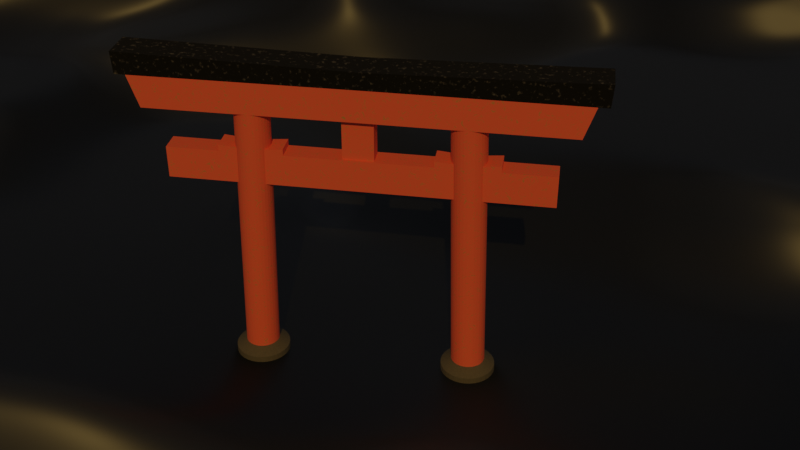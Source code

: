 # Source: JapaneseShrineGate.blend  (saved by Blender 3.2.14; exported with 4.5.12 LTS)
import bpy
from mathutils import Matrix  # noqa: F401  (used for matrix-valued properties, if any)

bpy.ops.wm.read_factory_settings(use_empty=True)
scene = bpy.context.scene
scene.name = 'Scene'

# ---- collections
col_collection = bpy.data.collections.new('Collection'); scene.collection.children.link(col_collection)
col_torii = bpy.data.collections.new('Torii'); scene.collection.children.link(col_torii)

# ---- materials (node trees are filled in below, after node groups)
mat_material = bpy.data.materials.new('Material')
mat_material.alpha_threshold = 0.0
mat_material.use_transparent_shadow = False
mat_material.line_color = (0.0, 0.0, 0.0, 1.0)
mat_material_001 = bpy.data.materials.new('Material.001')
mat_material_001.use_transparent_shadow = False
mat_material_002 = bpy.data.materials.new('Material.002')
mat_material_002.use_transparent_shadow = False
mat_ground = bpy.data.materials.new('Ground')
mat_ground.use_transparent_shadow = False

# ---- material node trees
mat_material.use_nodes = True; mat_material.node_tree.nodes.clear()
_N = mat_material.node_tree.nodes; _L = mat_material.node_tree.links
n0 = _N.new('ShaderNodeOutputMaterial'); n0.name = 'Material Output'; n0.location = (300, 300)
n1 = _N.new('ShaderNodeBsdfPrincipled'); n1.name = 'Principled BSDF'; n1.location = (10, 300)
n1.distribution = 'GGX'
n1.subsurface_method = 'RANDOM_WALK_SKIN'
n1.inputs[2].default_value = 1.0
n1.inputs[3].default_value = 1.45
n1.inputs[27].default_value = (0.0, 0.0, 0.0, 1.0)
n1.inputs[28].default_value = 1.0
n2 = _N.new('ShaderNodeTexNoise'); n2.name = 'Noise Texture'; n2.location = (-542, 219)
n2.inputs[2].default_value = -4.2
n2.inputs[3].default_value = 14.0
n2.inputs[4].default_value = 0.1833
n2.inputs[8].default_value = -2.2
n3 = _N.new('ShaderNodeTexCoord'); n3.name = 'Texture Coordinate'; n3.location = (-879, 239)
n4 = _N.new('ShaderNodeMapping'); n4.name = 'Mapping'; n4.location = (-711, 234)
n5 = _N.new('ShaderNodeValToRGB'); n5.name = 'ColorRamp'; n5.location = (-350, 227)
while len(n5.color_ramp.elements) > 1: n5.color_ramp.elements.remove(n5.color_ramp.elements[-1])
n5.color_ramp.elements[0].position = 0.6091; n5.color_ramp.elements[0].color = (1.0, 0.162, 0.107, 1.0)
_e = n5.color_ramp.elements.new(1.0); _e.color = (0.2542, 0.3231, 0.1046, 1.0)
_L.new(n1.outputs[0], n0.inputs[0])
_L.new(n3.outputs[3], n4.inputs[0])
_L.new(n4.outputs[0], n2.inputs[0])
_L.new(n2.outputs[0], n5.inputs[0])
_L.new(n5.outputs[0], n1.inputs[0])
n0.is_active_output = True
mat_material_001.use_nodes = True; mat_material_001.node_tree.nodes.clear()
_N = mat_material_001.node_tree.nodes; _L = mat_material_001.node_tree.links
n0 = _N.new('ShaderNodeBsdfPrincipled'); n0.name = 'Principled BSDF'; n0.location = (10, 300)
n0.distribution = 'GGX'
n0.subsurface_method = 'RANDOM_WALK_SKIN'
n0.inputs[2].default_value = 1.0
n0.inputs[3].default_value = 1.45
n0.inputs[27].default_value = (0.0, 0.0, 0.0, 1.0)
n0.inputs[28].default_value = 1.0
n1 = _N.new('ShaderNodeOutputMaterial'); n1.name = 'Material Output'; n1.location = (300, 300)
n2 = _N.new('ShaderNodeTexNoise'); n2.name = 'Noise Texture'; n2.location = (-449, 268)
n2.inputs[2].default_value = 3.0
n2.inputs[3].default_value = 7.6
n2.inputs[4].default_value = 1.0
n2.inputs[8].default_value = 6.5
n3 = _N.new('ShaderNodeMapping'); n3.name = 'Mapping'; n3.location = (-626, 291)
n4 = _N.new('ShaderNodeTexCoord'); n4.name = 'Texture Coordinate'; n4.location = (-821, 306)
n5 = _N.new('ShaderNodeValToRGB'); n5.name = 'ColorRamp'; n5.location = (-266, 257)
while len(n5.color_ramp.elements) > 1: n5.color_ramp.elements.remove(n5.color_ramp.elements[-1])
n5.color_ramp.elements[0].position = 0.0; n5.color_ramp.elements[0].color = (0.2159, 0.2159, 0.1812, 1.0)
_e = n5.color_ramp.elements.new(1.0); _e.color = (0.005182, 0.0, 0.0, 1.0)
_L.new(n0.outputs[0], n1.inputs[0])
_L.new(n2.outputs[0], n5.inputs[0])
_L.new(n3.outputs[0], n2.inputs[0])
_L.new(n4.outputs[3], n3.inputs[0])
_L.new(n5.outputs[0], n0.inputs[0])
n1.is_active_output = True
mat_material_002.use_nodes = True; mat_material_002.node_tree.nodes.clear()
_N = mat_material_002.node_tree.nodes; _L = mat_material_002.node_tree.links
n0 = _N.new('ShaderNodeBsdfPrincipled'); n0.name = 'Principled BSDF'; n0.location = (10, 300)
n0.distribution = 'GGX'
n0.subsurface_method = 'RANDOM_WALK_SKIN'
n0.inputs[2].default_value = 1.0
n0.inputs[3].default_value = 1.45
n0.inputs[27].default_value = (0.0, 0.0, 0.0, 1.0)
n0.inputs[28].default_value = 1.0
n1 = _N.new('ShaderNodeOutputMaterial'); n1.name = 'Material Output'; n1.location = (300, 300)
n2 = _N.new('ShaderNodeValToRGB'); n2.name = 'ColorRamp'; n2.location = (-244, 208)
while len(n2.color_ramp.elements) > 1: n2.color_ramp.elements.remove(n2.color_ramp.elements[-1])
n2.color_ramp.elements[0].position = 0.5818; n2.color_ramp.elements[0].color = (0.0, 0.0, 0.0, 1.0)
_e = n2.color_ramp.elements.new(1.0); _e.color = (0.2159, 0.2159, 0.2159, 1.0)
n3 = _N.new('ShaderNodeTexNoise'); n3.name = 'Noise Texture'; n3.location = (-419, 193)
n3.inputs[3].default_value = 2.4
n3.inputs[4].default_value = 0.55
n4 = _N.new('ShaderNodeMapping'); n4.name = 'Mapping'; n4.location = (-619, 223)
n5 = _N.new('ShaderNodeTexCoord'); n5.name = 'Texture Coordinate'; n5.location = (-850, 207)
_L.new(n0.outputs[0], n1.inputs[0])
_L.new(n2.outputs[0], n0.inputs[0])
_L.new(n3.outputs[0], n2.inputs[0])
_L.new(n4.outputs[0], n3.inputs[0])
_L.new(n5.outputs[3], n4.inputs[0])
n1.is_active_output = True
mat_ground.use_nodes = True; mat_ground.node_tree.nodes.clear()
_N = mat_ground.node_tree.nodes; _L = mat_ground.node_tree.links
n0 = _N.new('ShaderNodeBsdfPrincipled'); n0.name = 'Principled BSDF'; n0.location = (10, 300)
n0.distribution = 'GGX'
n0.subsurface_method = 'RANDOM_WALK_SKIN'
n0.inputs[0].default_value = (0.06042, 0.0684, 0.08647, 1.0)
n0.inputs[1].default_value = 0.7455
n0.inputs[3].default_value = 1.45
n0.inputs[27].default_value = (0.0, 0.0, 0.0, 1.0)
n0.inputs[28].default_value = 1.0
n1 = _N.new('ShaderNodeOutputMaterial'); n1.name = 'Material Output'; n1.location = (300, 300)
n2 = _N.new('ShaderNodeMapping'); n2.name = 'Mapping'; n2.location = (-513, 356)
n3 = _N.new('ShaderNodeBump'); n3.name = 'Bump'; n3.location = (-161, 84)
n3.inputs[1].default_value = 55.2
n3.inputs[2].default_value = 1.0
n4 = _N.new('ShaderNodeTexNoise'); n4.name = 'Musgrave Texture'; n4.location = (-329, 318)
n4.width = 150
n4.normalize = False
n4.inputs[3].default_value = 1.0
n4.inputs[4].default_value = 0.25
n5 = _N.new('ShaderNodeTexCoord'); n5.name = 'Texture Coordinate'; n5.location = (-675, 298)
_L.new(n0.outputs[0], n1.inputs[0])
_L.new(n4.outputs[0], n3.inputs[3])
_L.new(n3.outputs[0], n0.inputs[5])
_L.new(n2.outputs[0], n4.inputs[0])
_L.new(n5.outputs[0], n2.inputs[0])
n1.is_active_output = True

# ---- world
world_world = bpy.data.worlds.new('World'); scene.world = world_world
world_world.use_nodes = True; world_world.node_tree.nodes.clear()
_N = world_world.node_tree.nodes; _L = world_world.node_tree.links
n0 = _N.new('ShaderNodeOutputWorld'); n0.name = 'World Output'; n0.location = (300, 300)
n1 = _N.new('ShaderNodeBackground'); n1.name = 'Background'; n1.location = (10, 300)
n1.inputs[0].default_value = (0.05088, 0.05088, 0.05088, 1.0)
_L.new(n1.outputs[0], n0.inputs[0])
n0.is_active_output = True
world_world.color = (0.05088, 0.05088, 0.05088)
world_world.use_sun_shadow = False
world_world.sun_shadow_jitter_overblur = 0.0

# ---- cameras
cam_camera = bpy.data.cameras.new('Camera')
cam_camera.clip_end = 100.0
cam_camera.ortho_scale = 7.314

# ---- lights
light_sun = bpy.data.lights.new('Sun', 'SUN')
light_sun.color = (0.956, 0.5647, 0.1384)
light_sun.transmission_factor = 0.0
light_sun.energy = 1.0
light_sun.shadow_soft_size = 0.125

# ---- meshes
me_cylinder = bpy.data.meshes.new('Cylinder')
me_cylinder.from_pydata([(-1.431e-07, 1.3, -1.038), (0.0, 0.8, -0.4), (0.2536, 1.275, -1.038), (0.1561, 0.7846, -0.4), (0.4975, 1.201, -1.038), (0.7222, 1.081, -1.038), (0.9192, 0.9192, -1.038), (0.5657, 0.5657, -0.4), (1.081, 0.7222, -1.038), (1.201, 0.4975, -1.038), (1.275, 0.2536, -1.038), (1.3, -5.04e-08, -1.038), (1.275, -0.2536, -1.038), (1.201, -0.4975, -1.038), (1.081, -0.7222, -1.038), (0.9192, -0.9192, -1.038), (0.5657, -0.5657, -0.4), (0.7222, -1.081, -1.038), (0.4975, -1.201, -1.038), (0.3061, -0.7391, -0.4), (0.2536, -1.275, -1.038), (-2.567e-07, -1.3, -1.038), (-6.994e-08, -0.8, -0.4), (-0.2536, -1.275, -1.038), (-0.1561, -0.7846, -0.4), (-0.4975, -1.201, -1.038), (-0.3061, -0.7391, -0.4), (-0.7222, -1.081, -1.038), (-0.4445, -0.6652, -0.4), (-0.9192, -0.9192, -1.038), (-1.081, -0.7222, -1.038), (-1.201, -0.4975, -1.038), (-1.275, -0.2536, -1.038), (-0.7846, -0.1561, -0.4), (-1.3, 2.193e-08, -1.038), (-1.275, 0.2536, -1.038), (-1.201, 0.4975, -1.038), (-1.081, 0.7222, -1.038), (-0.6652, 0.4445, -0.4), (-0.9192, 0.9192, -1.038), (-0.5657, 0.5657, -0.4), (-0.7222, 1.081, -1.038), (-0.4445, 0.6652, -0.4), (-0.4975, 1.201, -1.038), (-0.2536, 1.275, -1.038), (-8.106e-08, 1.287, -0.7125), (0.2511, 1.262, -0.7125), (0.4925, 1.189, -0.7125), (0.715, 1.07, -0.7125), (0.91, 0.91, -0.7125), (1.07, 0.715, -0.7125), (1.189, 0.4925, -0.7125), (1.262, 0.2511, -0.7125), (1.287, -5.007e-08, -0.7125), (1.262, -0.2511, -0.7125), (1.189, -0.4925, -0.7125), (1.07, -0.715, -0.7125), (0.91, -0.91, -0.7125), (0.715, -1.07, -0.7125), (0.4925, -1.189, -0.7125), (0.2511, -1.262, -0.7125), (-1.936e-07, -1.287, -0.7125), (-0.2511, -1.262, -0.7125), (-0.4925, -1.189, -0.7125), (-0.715, -1.07, -0.7125), (-0.91, -0.91, -0.7125), (-1.07, -0.715, -0.7125), (-1.189, -0.4925, -0.7125), (-1.262, -0.2511, -0.7125), (-1.287, 2.153e-08, -0.7125), (-1.262, 0.2511, -0.7125), (-1.189, 0.4925, -0.7125), (-1.07, 0.715, -0.7125), (-0.91, 0.91, -0.7125), (-0.715, 1.07, -0.7125), (-0.4925, 1.189, -0.7125), (-0.2511, 1.262, -0.7125), (0.3061, 0.7391, -0.4), (0.4445, 0.6652, -0.4), (0.6652, 0.4445, -0.4), (0.7391, 0.3061, -0.4), (0.7846, 0.1561, -0.4), (0.8, -3.869e-08, -0.4), (0.7846, -0.1561, -0.4), (0.7391, -0.3061, -0.4), (0.6652, -0.4445, -0.4), (0.4445, -0.6652, -0.4), (0.1561, -0.7846, -0.4), (-0.5657, -0.5657, -0.4), (-0.6652, -0.4445, -0.4), (-0.7391, -0.3061, -0.4), (-0.8, 5.815e-09, -0.4), (-0.7846, 0.1561, -0.4), (-0.7391, 0.3061, -0.4), (-0.3061, 0.7391, -0.4), (-0.1561, 0.7846, -0.4), (0.4561, 0.7846, 12.0), (0.3, 0.8, 12.0), (0.6061, 0.7391, 12.0), (0.7445, 0.6652, 12.0), (0.8657, 0.5657, 12.0), (0.9652, 0.4445, 12.0), (1.039, 0.3061, 12.0), (1.085, 0.1561, 12.0), (1.1, -3.869e-08, 12.0), (1.085, -0.1561, 12.0), (1.039, -0.3061, 12.0), (0.9652, -0.4445, 12.0), (0.8657, -0.5657, 12.0), (0.7445, -0.6652, 12.0), (0.6061, -0.7391, 12.0), (0.4561, -0.7846, 12.0), (0.3, -0.8, 12.0), (0.1439, -0.7846, 12.0), (-0.006147, -0.7391, 12.0), (-0.1445, -0.6652, 12.0), (-0.2657, -0.5657, 12.0), (-0.3652, -0.4445, 12.0), (-0.4391, -0.3061, 12.0), (-0.4846, -0.1561, 12.0), (-0.5, 5.815e-09, 12.0), (-0.4846, 0.1561, 12.0), (-0.4391, 0.3061, 12.0), (-0.3652, 0.4445, 12.0), (-0.2657, 0.5657, 12.0), (-0.1445, 0.6652, 12.0), (-0.006147, 0.7391, 12.0), (0.1439, 0.7846, 12.0), (10.02, 1.3, -1.037), (9.766, 1.275, -1.037), (10.02, 0.8, -0.4), (10.02, 1.287, -0.7125), (9.769, 1.262, -0.7125), (9.523, 1.201, -1.037), (9.714, 0.7391, -0.4), (9.527, 1.189, -0.7125), (9.298, 1.081, -1.037), (9.576, 0.6652, -0.4), (9.305, 1.07, -0.7125), (9.101, 0.9192, -1.037), (9.11, 0.91, -0.7125), (8.939, 0.7222, -1.037), (9.355, 0.4445, -0.4), (8.95, 0.715, -0.7125), (8.819, 0.4975, -1.037), (9.281, 0.3061, -0.4), (8.831, 0.4925, -0.7125), (8.745, 0.2536, -1.037), (8.758, 0.2511, -0.7125), (8.72, 7.139e-07, -1.037), (8.733, 6.269e-07, -0.7125), (8.745, -0.2536, -1.038), (8.758, -0.2511, -0.7125), (8.819, -0.4975, -1.038), (9.281, -0.3061, -0.4), (8.831, -0.4925, -0.7125), (8.939, -0.7222, -1.038), (8.95, -0.715, -0.7125), (9.101, -0.9192, -1.038), (9.11, -0.91, -0.7125), (9.298, -1.081, -1.038), (9.305, -1.07, -0.7125), (9.523, -1.201, -1.038), (9.714, -0.7391, -0.4), (9.527, -1.189, -0.7125), (9.766, -1.275, -1.038), (9.864, -0.7846, -0.4), (9.769, -1.262, -0.7125), (10.02, -1.3, -1.038), (10.02, -0.8, -0.4), (10.02, -1.287, -0.7125), (10.27, -1.275, -1.038), (10.18, -0.7846, -0.4), (10.27, -1.262, -0.7125), (10.52, -1.201, -1.038), (10.33, -0.7391, -0.4), (10.51, -1.189, -0.7125), (10.74, -1.081, -1.038), (10.46, -0.6652, -0.4), (10.74, -1.07, -0.7125), (10.94, -0.9192, -1.038), (10.59, -0.5657, -0.4), (10.93, -0.91, -0.7125), (11.1, -0.7222, -1.038), (11.09, -0.715, -0.7125), (11.22, -0.4975, -1.038), (11.21, -0.4925, -0.7125), (11.3, -0.2536, -1.038), (10.8, -0.1561, -0.4), (11.28, -0.2511, -0.7125), (11.32, 7.862e-07, -1.038), (10.82, 6.373e-07, -0.4), (11.31, 6.985e-07, -0.7125), (11.3, 0.2536, -1.038), (11.28, 0.2511, -0.7125), (11.22, 0.4975, -1.038), (11.21, 0.4925, -0.7125), (11.1, 0.7222, -1.038), (11.09, 0.715, -0.7125), (10.94, 0.9192, -1.038), (10.93, 0.91, -0.7125), (10.74, 1.081, -1.037), (10.74, 1.07, -0.7125), (10.52, 1.201, -1.037), (10.33, 0.7391, -0.4), (10.51, 1.189, -0.7125), (10.27, 1.275, -1.037), (10.18, 0.7846, -0.4), (10.27, 1.262, -0.7125), (9.864, 0.7846, -0.4), (9.454, 0.5657, -0.4), (9.235, 0.1561, -0.4), (9.22, 5.928e-07, -0.4), (9.235, -0.1561, -0.4), (9.355, -0.4445, -0.4), (9.454, -0.5657, -0.4), (9.576, -0.6652, -0.4), (10.69, -0.4445, -0.4), (10.76, -0.3061, -0.4), (10.8, 0.1561, -0.4), (10.76, 0.3061, -0.4), (10.69, 0.4445, -0.4), (10.59, 0.5657, -0.4), (10.46, 0.6652, -0.4), (9.564, 0.7846, 12.0), (9.72, 0.8, 12.0), (9.414, 0.7391, 12.0), (9.276, 0.6652, 12.0), (9.154, 0.5657, 12.0), (9.055, 0.4445, 12.0), (8.981, 0.3061, 12.0), (8.935, 0.1561, 12.0), (8.92, -2.766e-06, 12.0), (8.935, -0.1561, 12.0), (8.981, -0.3061, 12.0), (9.055, -0.4445, 12.0), (9.154, -0.5657, 12.0), (9.276, -0.6652, 12.0), (9.414, -0.7391, 12.0), (9.564, -0.7846, 12.0), (9.72, -0.8, 12.0), (9.876, -0.7846, 12.0), (10.03, -0.7391, 12.0), (10.16, -0.6652, 12.0), (10.29, -0.5657, 12.0), (10.39, -0.4445, 12.0), (10.46, -0.3061, 12.0), (10.5, -0.1561, 12.0), (10.52, -2.722e-06, 12.0), (10.5, 0.1561, 12.0), (10.46, 0.3061, 12.0), (10.39, 0.4445, 12.0), (10.29, 0.5657, 12.0), (10.16, 0.6652, 12.0), (10.03, 0.7391, 12.0), (9.876, 0.7846, 12.0)], [], [(45, 1, 3, 46), (46, 3, 77, 47), (47, 77, 78, 48), (48, 78, 7, 49), (49, 7, 79, 50), (50, 79, 80, 51), (51, 80, 81, 52), (52, 81, 82, 53), (53, 82, 83, 54), (54, 83, 84, 55), (55, 84, 85, 56), (56, 85, 16, 57), (57, 16, 86, 58), (58, 86, 19, 59), (59, 19, 87, 60), (60, 87, 22, 61), (61, 22, 24, 62), (62, 24, 26, 63), (63, 26, 28, 64), (64, 28, 88, 65), (65, 88, 89, 66), (66, 89, 90, 67), (67, 90, 33, 68), (68, 33, 91, 69), (69, 91, 92, 70), (70, 92, 93, 71), (71, 93, 38, 72), (72, 38, 40, 73), (73, 40, 42, 74), (74, 42, 94, 75), (75, 94, 95, 76), (76, 95, 1, 45), (0, 2, 4, 5, 6, 8, 9, 10, 11, 12, 13, 14, 15, 17, 18, 20, 21, 23, 25, 27, 29, 30, 31, 32, 34, 35, 36, 37, 39, 41, 43, 44), (44, 76, 45, 0), (43, 75, 76, 44), (41, 74, 75, 43), (39, 73, 74, 41), (37, 72, 73, 39), (36, 71, 72, 37), (35, 70, 71, 36), (34, 69, 70, 35), (32, 68, 69, 34), (31, 67, 68, 32), (30, 66, 67, 31), (29, 65, 66, 30), (27, 64, 65, 29), (25, 63, 64, 27), (23, 62, 63, 25), (21, 61, 62, 23), (20, 60, 61, 21), (18, 59, 60, 20), (17, 58, 59, 18), (15, 57, 58, 17), (14, 56, 57, 15), (13, 55, 56, 14), (12, 54, 55, 13), (11, 53, 54, 12), (10, 52, 53, 11), (9, 51, 52, 10), (8, 50, 51, 9), (6, 49, 50, 8), (5, 48, 49, 6), (4, 47, 48, 5), (2, 46, 47, 4), (0, 45, 46, 2), (93, 92, 121, 122), (96, 97, 127, 126, 125, 124, 123, 122, 121, 120, 119, 118, 117, 116, 115, 114, 113, 112, 111, 110, 109, 108, 107, 106, 105, 104, 103, 102, 101, 100, 99, 98), (86, 16, 108, 109), (38, 93, 122, 123), (19, 86, 109, 110), (3, 1, 97, 96), (40, 38, 123, 124), (87, 19, 110, 111), (77, 3, 96, 98), (42, 40, 124, 125), (22, 87, 111, 112), (78, 77, 98, 99), (94, 42, 125, 126), (24, 22, 112, 113), (7, 78, 99, 100), (95, 94, 126, 127), (26, 24, 113, 114), (79, 7, 100, 101), (1, 95, 127, 97), (28, 26, 114, 115), (80, 79, 101, 102), (88, 28, 115, 116), (81, 80, 102, 103), (89, 88, 116, 117), (82, 81, 103, 104), (90, 89, 117, 118), (83, 82, 104, 105), (33, 90, 118, 119), (84, 83, 105, 106), (91, 33, 119, 120), (85, 84, 106, 107), (92, 91, 120, 121), (16, 85, 107, 108), (131, 132, 209, 130), (132, 135, 134, 209), (135, 138, 137, 134), (138, 140, 210, 137), (140, 143, 142, 210), (143, 146, 145, 142), (146, 148, 211, 145), (148, 150, 212, 211), (150, 152, 213, 212), (152, 155, 154, 213), (155, 157, 214, 154), (157, 159, 215, 214), (159, 161, 216, 215), (161, 164, 163, 216), (164, 167, 166, 163), (167, 170, 169, 166), (170, 173, 172, 169), (173, 176, 175, 172), (176, 179, 178, 175), (179, 182, 181, 178), (182, 184, 217, 181), (184, 186, 218, 217), (186, 189, 188, 218), (189, 192, 191, 188), (192, 194, 219, 191), (194, 196, 220, 219), (196, 198, 221, 220), (198, 200, 222, 221), (200, 202, 223, 222), (202, 205, 204, 223), (205, 208, 207, 204), (208, 131, 130, 207), (128, 206, 203, 201, 199, 197, 195, 193, 190, 187, 185, 183, 180, 177, 174, 171, 168, 165, 162, 160, 158, 156, 153, 151, 149, 147, 144, 141, 139, 136, 133, 129), (206, 128, 131, 208), (203, 206, 208, 205), (201, 203, 205, 202), (199, 201, 202, 200), (197, 199, 200, 198), (195, 197, 198, 196), (193, 195, 196, 194), (190, 193, 194, 192), (187, 190, 192, 189), (185, 187, 189, 186), (183, 185, 186, 184), (180, 183, 184, 182), (177, 180, 182, 179), (174, 177, 179, 176), (171, 174, 176, 173), (168, 171, 173, 170), (165, 168, 170, 167), (162, 165, 167, 164), (160, 162, 164, 161), (158, 160, 161, 159), (156, 158, 159, 157), (153, 156, 157, 155), (151, 153, 155, 152), (149, 151, 152, 150), (147, 149, 150, 148), (144, 147, 148, 146), (141, 144, 146, 143), (139, 141, 143, 140), (136, 139, 140, 138), (133, 136, 138, 135), (129, 133, 135, 132), (128, 129, 132, 131), (220, 250, 249, 219), (224, 226, 227, 228, 229, 230, 231, 232, 233, 234, 235, 236, 237, 238, 239, 240, 241, 242, 243, 244, 245, 246, 247, 248, 249, 250, 251, 252, 253, 254, 255, 225), (216, 237, 236, 215), (221, 251, 250, 220), (163, 238, 237, 216), (209, 224, 225, 130), (222, 252, 251, 221), (166, 239, 238, 163), (134, 226, 224, 209), (223, 253, 252, 222), (169, 240, 239, 166), (137, 227, 226, 134), (204, 254, 253, 223), (172, 241, 240, 169), (210, 228, 227, 137), (207, 255, 254, 204), (175, 242, 241, 172), (142, 229, 228, 210), (130, 225, 255, 207), (178, 243, 242, 175), (145, 230, 229, 142), (181, 244, 243, 178), (211, 231, 230, 145), (217, 245, 244, 181), (212, 232, 231, 211), (218, 246, 245, 217), (213, 233, 232, 212), (188, 247, 246, 218), (154, 234, 233, 213), (191, 248, 247, 188), (214, 235, 234, 154), (219, 249, 248, 191), (215, 236, 235, 214)])
me_cylinder.polygons.foreach_set('material_index', [1, 1, 1, 1, 1, 1, 1, 1, 1, 1, 1, 1, 1, 1, 1, 1, 1, 1, 1, 1, 1, 1, 1, 1, 1, 1, 1, 1, 1, 1, 1, 1, 1, 1, 1, 1, 1, 1, 1, 1, 1, 1, 1, 1, 1, 1, 1, 1, 1, 1, 1, 1, 1, 1, 1, 1, 1, 1, 1, 1, 1, 1, 1, 1, 1, 0, 0, 0, 0, 0, 0, 0, 0, 0, 0, 0, 0, 0, 0, 0, 0, 0, 0, 0, 0, 0, 0, 0, 0, 0, 0, 0, 0, 0, 0, 0, 0, 0, 1, 1, 1, 1, 1, 1, 1, 1, 1, 1, 1, 1, 1, 1, 1, 1, 1, 1, 1, 1, 1, 1, 1, 1, 1, 1, 1, 1, 1, 1, 1, 1, 1, 1, 1, 1, 1, 1, 1, 1, 1, 1, 1, 1, 1, 1, 1, 1, 1, 1, 1, 1, 1, 1, 1, 1, 1, 1, 1, 1, 1, 1, 1, 1, 1, 0, 0, 0, 0, 0, 0, 0, 0, 0, 0, 0, 0, 0, 0, 0, 0, 0, 0, 0, 0, 0, 0, 0, 0, 0, 0, 0, 0, 0, 0, 0, 0, 0])
_uv = me_cylinder.uv_layers.new(name='UVMap')
_uv.uv.foreach_set('vector', [1.0, 0.75, 1.0, 1.0, 0.9688, 1.0, 0.9688, 0.75, 0.9688, 0.75, 0.9688, 1.0, 0.9375, 1.0, 0.9375, 0.75, 0.9375, 0.75, 0.9375, 1.0, 0.9062, 1.0, 0.9062, 0.75, 0.9062, 0.75, 0.9062, 1.0, 0.875, 1.0, 0.875, 0.75, 0.875, 0.75, 0.875, 1.0, 0.8438, 1.0, 0.8437, 0.75, 0.8437, 0.75, 0.8438, 1.0, 0.8125, 1.0, 0.8125, 0.75, 0.8125, 0.75, 0.8125, 1.0, 0.7812, 1.0, 0.7812, 0.75, 0.7812, 0.75, 0.7812, 1.0, 0.75, 1.0, 0.75, 0.75, 0.75, 0.75, 0.75, 1.0, 0.7188, 1.0, 0.7188, 0.75, 0.7188, 0.75, 0.7188, 1.0, 0.6875, 1.0, 0.6875, 0.75, 0.6875, 0.75, 0.6875, 1.0, 0.6562, 1.0, 0.6563, 0.75, 0.6563, 0.75, 0.6562, 1.0, 0.625, 1.0, 0.625, 0.75, 0.625, 0.75, 0.625, 1.0, 0.5938, 1.0, 0.5938, 0.75, 0.5938, 0.75, 0.5938, 1.0, 0.5625, 1.0, 0.5625, 0.75, 0.5625, 0.75, 0.5625, 1.0, 0.5312, 1.0, 0.5312, 0.75, 0.5312, 0.75, 0.5312, 1.0, 0.5, 1.0, 0.5, 0.75, 0.5, 0.75, 0.5, 1.0, 0.4688, 1.0, 0.4687, 0.75, 0.4687, 0.75, 0.4688, 1.0, 0.4375, 1.0, 0.4375, 0.75, 0.4375, 0.75, 0.4375, 1.0, 0.4062, 1.0, 0.4062, 0.75, 0.4062, 0.75, 0.4062, 1.0, 0.375, 1.0, 0.375, 0.75, 0.375, 0.75, 0.375, 1.0, 0.3438, 1.0, 0.3437, 0.75, 0.3437, 0.75, 0.3438, 1.0, 0.3125, 1.0, 0.3125, 0.75, 0.3125, 0.75, 0.3125, 1.0, 0.2812, 1.0, 0.2812, 0.75, 0.2812, 0.75, 0.2812, 1.0, 0.25, 1.0, 0.25, 0.75, 0.25, 0.75, 0.25, 1.0, 0.2188, 1.0, 0.2188, 0.75, 0.2188, 0.75, 0.2188, 1.0, 0.1875, 1.0, 0.1875, 0.75, 0.1875, 0.75, 0.1875, 1.0, 0.1562, 1.0, 0.1562, 0.75, 0.1562, 0.75, 0.1562, 1.0, 0.125, 1.0, 0.125, 0.75, 0.125, 0.75, 0.125, 1.0, 0.09375, 1.0, 0.09375, 0.75, 0.09375, 0.75, 0.09375, 1.0, 0.0625, 1.0, 0.0625, 0.75, 0.0625, 0.75, 0.0625, 1.0, 0.03125, 1.0, 0.03125, 0.75, 0.03125, 0.75, 0.03125, 1.0, 0.0, 1.0, 0.0, 0.75, 0.75, 0.49, 0.7968, 0.4854, 0.8418, 0.4717, 0.8833, 0.4496, 0.9197, 0.4197, 0.9496, 0.3833, 0.9717, 0.3418, 0.9854, 0.2968, 0.99, 0.25, 0.9854, 0.2032, 0.9717, 0.1582, 0.9496, 0.1167, 0.9197, 0.08029, 0.8833, 0.05045, 0.8418, 0.02827, 0.7968, 0.01461, 0.75, 0.01, 0.7032, 0.01461, 0.6582, 0.02827, 0.6167, 0.05045, 0.5803, 0.08029, 0.5504, 0.1167, 0.5283, 0.1582, 0.5146, 0.2032, 0.51, 0.25, 0.5146, 0.2968, 0.5283, 0.3418, 0.5504, 0.3833, 0.5803, 0.4197, 0.6167, 0.4496, 0.6582, 0.4717, 0.7032, 0.4854, 0.03125, 0.5, 0.03125, 0.75, 0.0, 0.75, 0.0, 0.5, 0.0625, 0.5, 0.0625, 0.75, 0.03125, 0.75, 0.03125, 0.5, 0.09375, 0.5, 0.09375, 0.75, 0.0625, 0.75, 0.0625, 0.5, 0.125, 0.5, 0.125, 0.75, 0.09375, 0.75, 0.09375, 0.5, 0.1562, 0.5, 0.1562, 0.75, 0.125, 0.75, 0.125, 0.5, 0.1875, 0.5, 0.1875, 0.75, 0.1562, 0.75, 0.1562, 0.5, 0.2188, 0.5, 0.2188, 0.75, 0.1875, 0.75, 0.1875, 0.5, 0.25, 0.5, 0.25, 0.75, 0.2188, 0.75, 0.2188, 0.5, 0.2812, 0.5, 0.2812, 0.75, 0.25, 0.75, 0.25, 0.5, 0.3125, 0.5, 0.3125, 0.75, 0.2812, 0.75, 0.2812, 0.5, 0.3438, 0.5, 0.3437, 0.75, 0.3125, 0.75, 0.3125, 0.5, 0.375, 0.5, 0.375, 0.75, 0.3437, 0.75, 0.3438, 0.5, 0.4062, 0.5, 0.4062, 0.75, 0.375, 0.75, 0.375, 0.5, 0.4375, 0.5, 0.4375, 0.75, 0.4062, 0.75, 0.4062, 0.5, 0.4688, 0.5, 0.4687, 0.75, 0.4375, 0.75, 0.4375, 0.5, 0.5, 0.5, 0.5, 0.75, 0.4687, 0.75, 0.4688, 0.5, 0.5312, 0.5, 0.5312, 0.75, 0.5, 0.75, 0.5, 0.5, 0.5625, 0.5, 0.5625, 0.75, 0.5312, 0.75, 0.5312, 0.5, 0.5938, 0.5, 0.5938, 0.75, 0.5625, 0.75, 0.5625, 0.5, 0.625, 0.5, 0.625, 0.75, 0.5938, 0.75, 0.5938, 0.5, 0.6562, 0.5, 0.6563, 0.75, 0.625, 0.75, 0.625, 0.5, 0.6875, 0.5, 0.6875, 0.75, 0.6563, 0.75, 0.6562, 0.5, 0.7188, 0.5, 0.7188, 0.75, 0.6875, 0.75, 0.6875, 0.5, 0.75, 0.5, 0.75, 0.75, 0.7188, 0.75, 0.7188, 0.5, 0.7812, 0.5, 0.7812, 0.75, 0.75, 0.75, 0.75, 0.5, 0.8125, 0.5, 0.8125, 0.75, 0.7812, 0.75, 0.7812, 0.5, 0.8438, 0.5, 0.8437, 0.75, 0.8125, 0.75, 0.8125, 0.5, 0.875, 0.5, 0.875, 0.75, 0.8437, 0.75, 0.8438, 0.5, 0.9062, 0.5, 0.9062, 0.75, 0.875, 0.75, 0.875, 0.5, 0.9375, 0.5, 0.9375, 0.75, 0.9062, 0.75, 0.9062, 0.5, 0.9688, 0.5, 0.9688, 0.75, 0.9375, 0.75, 0.9375, 0.5, 1.0, 0.5, 1.0, 0.75, 0.9688, 0.75, 0.9688, 0.5, 0.1875, 1.0, 0.2188, 1.0, 0.2188, 1.0, 0.1875, 1.0, 0.2968, 0.4854, 0.25, 0.49, 0.2032, 0.4854, 0.1582, 0.4717, 0.1167, 0.4496, 0.08029, 0.4197, 0.05045, 0.3833, 0.02827, 0.3418, 0.01461, 0.2968, 0.01, 0.25, 0.01461, 0.2032, 0.02827, 0.1582, 0.05045, 0.1167, 0.08029, 0.08029, 0.1167, 0.05045, 0.1582, 0.02827, 0.2032, 0.01461, 0.25, 0.01, 0.2968, 0.01461, 0.3418, 0.02827, 0.3833, 0.05045, 0.4197, 0.08029, 0.4496, 0.1167, 0.4717, 0.1582, 0.4854, 0.2032, 0.49, 0.25, 0.4854, 0.2968, 0.4717, 0.3418, 0.4496, 0.3833, 0.4197, 0.4197, 0.3833, 0.4496, 0.3418, 0.4717, 0.5938, 1.0, 0.625, 1.0, 0.625, 1.0, 0.5938, 1.0, 0.1562, 1.0, 0.1875, 1.0, 0.1875, 1.0, 0.1562, 1.0, 0.5625, 1.0, 0.5938, 1.0, 0.5938, 1.0, 0.5625, 1.0, 0.9688, 1.0, 1.0, 1.0, 1.0, 1.0, 0.9688, 1.0, 0.125, 1.0, 0.1562, 1.0, 0.1562, 1.0, 0.125, 1.0, 0.5312, 1.0, 0.5625, 1.0, 0.5625, 1.0, 0.5312, 1.0, 0.9375, 1.0, 0.9688, 1.0, 0.9688, 1.0, 0.9375, 1.0, 0.09375, 1.0, 0.125, 1.0, 0.125, 1.0, 0.09375, 1.0, 0.5, 1.0, 0.5312, 1.0, 0.5312, 1.0, 0.5, 1.0, 0.9062, 1.0, 0.9375, 1.0, 0.9375, 1.0, 0.9062, 1.0, 0.0625, 1.0, 0.09375, 1.0, 0.09375, 1.0, 0.0625, 1.0, 0.4688, 1.0, 0.5, 1.0, 0.5, 1.0, 0.4688, 1.0, 0.875, 1.0, 0.9062, 1.0, 0.9062, 1.0, 0.875, 1.0, 0.03125, 1.0, 0.0625, 1.0, 0.0625, 1.0, 0.03125, 1.0, 0.4375, 1.0, 0.4688, 1.0, 0.4688, 1.0, 0.4375, 1.0, 0.8438, 1.0, 0.875, 1.0, 0.875, 1.0, 0.8438, 1.0, 0.0, 1.0, 0.03125, 1.0, 0.03125, 1.0, 0.0, 1.0, 0.4062, 1.0, 0.4375, 1.0, 0.4375, 1.0, 0.4062, 1.0, 0.8125, 1.0, 0.8438, 1.0, 0.8438, 1.0, 0.8125, 1.0, 0.375, 1.0, 0.4062, 1.0, 0.4062, 1.0, 0.375, 1.0, 0.7812, 1.0, 0.8125, 1.0, 0.8125, 1.0, 0.7812, 1.0, 0.3438, 1.0, 0.375, 1.0, 0.375, 1.0, 0.3438, 1.0, 0.75, 1.0, 0.7812, 1.0, 0.7812, 1.0, 0.75, 1.0, 0.3125, 1.0, 0.3438, 1.0, 0.3438, 1.0, 0.3125, 1.0, 0.7188, 1.0, 0.75, 1.0, 0.75, 1.0, 0.7188, 1.0, 0.2812, 1.0, 0.3125, 1.0, 0.3125, 1.0, 0.2812, 1.0, 0.6875, 1.0, 0.7188, 1.0, 0.7188, 1.0, 0.6875, 1.0, 0.25, 1.0, 0.2812, 1.0, 0.2812, 1.0, 0.25, 1.0, 0.6562, 1.0, 0.6875, 1.0, 0.6875, 1.0, 0.6562, 1.0, 0.2188, 1.0, 0.25, 1.0, 0.25, 1.0, 0.2188, 1.0, 0.625, 1.0, 0.6562, 1.0, 0.6562, 1.0, 0.625, 1.0, 1.0, 0.75, 0.9688, 0.75, 0.9688, 1.0, 1.0, 1.0, 0.9688, 0.75, 0.9375, 0.75, 0.9375, 1.0, 0.9688, 1.0, 0.9375, 0.75, 0.9062, 0.75, 0.9062, 1.0, 0.9375, 1.0, 0.9062, 0.75, 0.875, 0.75, 0.875, 1.0, 0.9062, 1.0, 0.875, 0.75, 0.8437, 0.75, 0.8438, 1.0, 0.875, 1.0, 0.8437, 0.75, 0.8125, 0.75, 0.8125, 1.0, 0.8438, 1.0, 0.8125, 0.75, 0.7812, 0.75, 0.7812, 1.0, 0.8125, 1.0, 0.7812, 0.75, 0.75, 0.75, 0.75, 1.0, 0.7812, 1.0, 0.75, 0.75, 0.7188, 0.75, 0.7188, 1.0, 0.75, 1.0, 0.7188, 0.75, 0.6875, 0.75, 0.6875, 1.0, 0.7188, 1.0, 0.6875, 0.75, 0.6563, 0.75, 0.6562, 1.0, 0.6875, 1.0, 0.6563, 0.75, 0.625, 0.75, 0.625, 1.0, 0.6562, 1.0, 0.625, 0.75, 0.5938, 0.75, 0.5938, 1.0, 0.625, 1.0, 0.5938, 0.75, 0.5625, 0.75, 0.5625, 1.0, 0.5938, 1.0, 0.5625, 0.75, 0.5312, 0.75, 0.5312, 1.0, 0.5625, 1.0, 0.5312, 0.75, 0.5, 0.75, 0.5, 1.0, 0.5312, 1.0, 0.5, 0.75, 0.4687, 0.75, 0.4688, 1.0, 0.5, 1.0, 0.4687, 0.75, 0.4375, 0.75, 0.4375, 1.0, 0.4688, 1.0, 0.4375, 0.75, 0.4062, 0.75, 0.4062, 1.0, 0.4375, 1.0, 0.4062, 0.75, 0.375, 0.75, 0.375, 1.0, 0.4062, 1.0, 0.375, 0.75, 0.3437, 0.75, 0.3438, 1.0, 0.375, 1.0, 0.3437, 0.75, 0.3125, 0.75, 0.3125, 1.0, 0.3438, 1.0, 0.3125, 0.75, 0.2812, 0.75, 0.2812, 1.0, 0.3125, 1.0, 0.2812, 0.75, 0.25, 0.75, 0.25, 1.0, 0.2812, 1.0, 0.25, 0.75, 0.2188, 0.75, 0.2188, 1.0, 0.25, 1.0, 0.2188, 0.75, 0.1875, 0.75, 0.1875, 1.0, 0.2188, 1.0, 0.1875, 0.75, 0.1562, 0.75, 0.1562, 1.0, 0.1875, 1.0, 0.1562, 0.75, 0.125, 0.75, 0.125, 1.0, 0.1562, 1.0, 0.125, 0.75, 0.09375, 0.75, 0.09375, 1.0, 0.125, 1.0, 0.09375, 0.75, 0.0625, 0.75, 0.0625, 1.0, 0.09375, 1.0, 0.0625, 0.75, 0.03125, 0.75, 0.03125, 1.0, 0.0625, 1.0, 0.03125, 0.75, 0.0, 0.75, 0.0, 1.0, 0.03125, 1.0, 0.75, 0.49, 0.7032, 0.4854, 0.6582, 0.4717, 0.6167, 0.4496, 0.5803, 0.4197, 0.5504, 0.3833, 0.5283, 0.3418, 0.5146, 0.2968, 0.51, 0.25, 0.5146, 0.2032, 0.5283, 0.1582, 0.5504, 0.1167, 0.5803, 0.08029, 0.6167, 0.05045, 0.6582, 0.02827, 0.7032, 0.01461, 0.75, 0.01, 0.7968, 0.01461, 0.8418, 0.02827, 0.8833, 0.05045, 0.9197, 0.08029, 0.9496, 0.1167, 0.9717, 0.1582, 0.9854, 0.2032, 0.99, 0.25, 0.9854, 0.2968, 0.9717, 0.3418, 0.9496, 0.3833, 0.9197, 0.4197, 0.8833, 0.4496, 0.8418, 0.4717, 0.7968, 0.4854, 0.03125, 0.5, 0.0, 0.5, 0.0, 0.75, 0.03125, 0.75, 0.0625, 0.5, 0.03125, 0.5, 0.03125, 0.75, 0.0625, 0.75, 0.09375, 0.5, 0.0625, 0.5, 0.0625, 0.75, 0.09375, 0.75, 0.125, 0.5, 0.09375, 0.5, 0.09375, 0.75, 0.125, 0.75, 0.1562, 0.5, 0.125, 0.5, 0.125, 0.75, 0.1562, 0.75, 0.1875, 0.5, 0.1562, 0.5, 0.1562, 0.75, 0.1875, 0.75, 0.2188, 0.5, 0.1875, 0.5, 0.1875, 0.75, 0.2188, 0.75, 0.25, 0.5, 0.2188, 0.5, 0.2188, 0.75, 0.25, 0.75, 0.2812, 0.5, 0.25, 0.5, 0.25, 0.75, 0.2812, 0.75, 0.3125, 0.5, 0.2812, 0.5, 0.2812, 0.75, 0.3125, 0.75, 0.3438, 0.5, 0.3125, 0.5, 0.3125, 0.75, 0.3437, 0.75, 0.375, 0.5, 0.3438, 0.5, 0.3437, 0.75, 0.375, 0.75, 0.4062, 0.5, 0.375, 0.5, 0.375, 0.75, 0.4062, 0.75, 0.4375, 0.5, 0.4062, 0.5, 0.4062, 0.75, 0.4375, 0.75, 0.4688, 0.5, 0.4375, 0.5, 0.4375, 0.75, 0.4687, 0.75, 0.5, 0.5, 0.4688, 0.5, 0.4687, 0.75, 0.5, 0.75, 0.5312, 0.5, 0.5, 0.5, 0.5, 0.75, 0.5312, 0.75, 0.5625, 0.5, 0.5312, 0.5, 0.5312, 0.75, 0.5625, 0.75, 0.5938, 0.5, 0.5625, 0.5, 0.5625, 0.75, 0.5938, 0.75, 0.625, 0.5, 0.5938, 0.5, 0.5938, 0.75, 0.625, 0.75, 0.6562, 0.5, 0.625, 0.5, 0.625, 0.75, 0.6563, 0.75, 0.6875, 0.5, 0.6562, 0.5, 0.6563, 0.75, 0.6875, 0.75, 0.7188, 0.5, 0.6875, 0.5, 0.6875, 0.75, 0.7188, 0.75, 0.75, 0.5, 0.7188, 0.5, 0.7188, 0.75, 0.75, 0.75, 0.7812, 0.5, 0.75, 0.5, 0.75, 0.75, 0.7812, 0.75, 0.8125, 0.5, 0.7812, 0.5, 0.7812, 0.75, 0.8125, 0.75, 0.8438, 0.5, 0.8125, 0.5, 0.8125, 0.75, 0.8437, 0.75, 0.875, 0.5, 0.8438, 0.5, 0.8437, 0.75, 0.875, 0.75, 0.9062, 0.5, 0.875, 0.5, 0.875, 0.75, 0.9062, 0.75, 0.9375, 0.5, 0.9062, 0.5, 0.9062, 0.75, 0.9375, 0.75, 0.9688, 0.5, 0.9375, 0.5, 0.9375, 0.75, 0.9688, 0.75, 1.0, 0.5, 0.9688, 0.5, 0.9688, 0.75, 1.0, 0.75, 0.1875, 1.0, 0.1875, 1.0, 0.2188, 1.0, 0.2188, 1.0, 0.2968, 0.4854, 0.3418, 0.4717, 0.3833, 0.4496, 0.4197, 0.4197, 0.4496, 0.3833, 0.4717, 0.3418, 0.4854, 0.2968, 0.49, 0.25, 0.4854, 0.2032, 0.4717, 0.1582, 0.4496, 0.1167, 0.4197, 0.08029, 0.3833, 0.05045, 0.3418, 0.02827, 0.2968, 0.01461, 0.25, 0.01, 0.2032, 0.01461, 0.1582, 0.02827, 0.1167, 0.05045, 0.08029, 0.08029, 0.05045, 0.1167, 0.02827, 0.1582, 0.01461, 0.2032, 0.01, 0.25, 0.01461, 0.2968, 0.02827, 0.3418, 0.05045, 0.3833, 0.08029, 0.4197, 0.1167, 0.4496, 0.1582, 0.4717, 0.2032, 0.4854, 0.25, 0.49, 0.5938, 1.0, 0.5938, 1.0, 0.625, 1.0, 0.625, 1.0, 0.1562, 1.0, 0.1562, 1.0, 0.1875, 1.0, 0.1875, 1.0, 0.5625, 1.0, 0.5625, 1.0, 0.5938, 1.0, 0.5938, 1.0, 0.9688, 1.0, 0.9688, 1.0, 1.0, 1.0, 1.0, 1.0, 0.125, 1.0, 0.125, 1.0, 0.1562, 1.0, 0.1562, 1.0, 0.5312, 1.0, 0.5312, 1.0, 0.5625, 1.0, 0.5625, 1.0, 0.9375, 1.0, 0.9375, 1.0, 0.9688, 1.0, 0.9688, 1.0, 0.09375, 1.0, 0.09375, 1.0, 0.125, 1.0, 0.125, 1.0, 0.5, 1.0, 0.5, 1.0, 0.5312, 1.0, 0.5312, 1.0, 0.9062, 1.0, 0.9062, 1.0, 0.9375, 1.0, 0.9375, 1.0, 0.0625, 1.0, 0.0625, 1.0, 0.09375, 1.0, 0.09375, 1.0, 0.4688, 1.0, 0.4688, 1.0, 0.5, 1.0, 0.5, 1.0, 0.875, 1.0, 0.875, 1.0, 0.9062, 1.0, 0.9062, 1.0, 0.03125, 1.0, 0.03125, 1.0, 0.0625, 1.0, 0.0625, 1.0, 0.4375, 1.0, 0.4375, 1.0, 0.4688, 1.0, 0.4688, 1.0, 0.8438, 1.0, 0.8438, 1.0, 0.875, 1.0, 0.875, 1.0, 0.0, 1.0, 0.0, 1.0, 0.03125, 1.0, 0.03125, 1.0, 0.4062, 1.0, 0.4062, 1.0, 0.4375, 1.0, 0.4375, 1.0, 0.8125, 1.0, 0.8125, 1.0, 0.8438, 1.0, 0.8438, 1.0, 0.375, 1.0, 0.375, 1.0, 0.4062, 1.0, 0.4062, 1.0, 0.7812, 1.0, 0.7812, 1.0, 0.8125, 1.0, 0.8125, 1.0, 0.3438, 1.0, 0.3438, 1.0, 0.375, 1.0, 0.375, 1.0, 0.75, 1.0, 0.75, 1.0, 0.7812, 1.0, 0.7812, 1.0, 0.3125, 1.0, 0.3125, 1.0, 0.3438, 1.0, 0.3438, 1.0, 0.7188, 1.0, 0.7188, 1.0, 0.75, 1.0, 0.75, 1.0, 0.2812, 1.0, 0.2812, 1.0, 0.3125, 1.0, 0.3125, 1.0, 0.6875, 1.0, 0.6875, 1.0, 0.7188, 1.0, 0.7188, 1.0, 0.25, 1.0, 0.25, 1.0, 0.2812, 1.0, 0.2812, 1.0, 0.6562, 1.0, 0.6562, 1.0, 0.6875, 1.0, 0.6875, 1.0, 0.2188, 1.0, 0.2188, 1.0, 0.25, 1.0, 0.25, 1.0, 0.625, 1.0, 0.625, 1.0, 0.6562, 1.0, 0.6562, 1.0])
me_cylinder.materials.append(mat_material)
me_cylinder.materials.append(mat_material_001)
me_cylinder.update()
me_cube_001 = bpy.data.meshes.new('Cube.001')
me_cube_001.from_pydata([(-8.6, -0.5, -0.5), (-8.6, -0.5, 1.0), (-8.6, 0.5, -0.5), (-8.6, 0.5, 1.0), (0.0, -0.5, -0.5), (0.0, -0.5, 1.0), (0.0, 0.5, -0.5), (0.0, 0.5, 1.0), (-9.4, -0.8, 2.987), (-9.9, -0.8, 4.487), (-9.4, 0.8, 2.987), (-9.9, 0.8, 4.487), (0.0, -0.8, 3.0), (0.0, -0.8, 4.5), (0.0, 0.8, 3.0), (0.0, 0.8, 4.5), (-10.4, -0.8, 4.477), (-10.47, -0.8, 5.507), (-10.4, 0.8, 4.477), (-10.47, 0.8, 5.507), (0.0, -0.8, 4.49), (0.0, -0.8, 5.29), (0.0, 0.8, 4.49), (0.0, 0.8, 5.29), (-6.2, -0.5, 1.0), (-6.2, -0.5, 1.3), (-6.2, 0.5, 1.0), (-6.2, 0.5, 1.3), (-3.3, -0.5, 1.0), (-3.3, -0.5, 1.3), (-3.3, 0.5, 1.0), (-3.3, 0.5, 1.3), (-4.75, 0.5, 1.0), (-4.75, 0.5, 1.17), (-4.75, -0.5, 1.0), (-4.75, -0.5, 1.17), (8.6, -0.5, -0.5), (8.6, -0.5, 1.0), (8.6, 0.5, -0.5), (8.6, 0.5, 1.0), (9.4, -0.8, 2.987), (9.9, -0.8, 4.487), (9.4, 0.8, 2.987), (9.9, 0.8, 4.487), (10.4, -0.8, 4.477), (10.47, -0.8, 5.507), (10.4, 0.8, 4.477), (10.47, 0.8, 5.507), (6.2, -0.5, 1.0), (6.2, -0.5, 1.3), (6.2, 0.5, 1.0), (6.2, 0.5, 1.3), (3.3, -0.5, 1.0), (3.3, -0.5, 1.3), (3.3, 0.5, 1.0), (3.3, 0.5, 1.3), (4.75, 0.5, 1.0), (4.75, 0.5, 1.17), (4.75, -0.5, 1.0), (4.75, -0.5, 1.17)], [], [(0, 1, 3, 2), (2, 3, 7, 6), (6, 7, 5, 4), (4, 5, 1, 0), (2, 6, 4, 0), (7, 3, 1, 5), (8, 9, 11, 10), (10, 11, 15, 14), (14, 15, 13, 12), (12, 13, 9, 8), (10, 14, 12, 8), (15, 11, 9, 13), (16, 17, 19, 18), (18, 19, 23, 22), (22, 23, 21, 20), (20, 21, 17, 16), (18, 22, 20, 16), (23, 19, 17, 21), (24, 25, 27, 26), (32, 33, 31, 30), (30, 31, 29, 28), (34, 35, 25, 24), (32, 30, 28, 34), (33, 27, 25, 35), (31, 33, 35, 29), (26, 32, 34, 24), (28, 29, 35, 34), (26, 27, 33, 32), (36, 38, 39, 37), (38, 6, 7, 39), (4, 36, 37, 5), (38, 36, 4, 6), (7, 5, 37, 39), (40, 42, 43, 41), (42, 14, 15, 43), (12, 40, 41, 13), (42, 40, 12, 14), (15, 13, 41, 43), (44, 46, 47, 45), (46, 22, 23, 47), (20, 44, 45, 21), (46, 44, 20, 22), (23, 21, 45, 47), (48, 50, 51, 49), (56, 54, 55, 57), (54, 52, 53, 55), (58, 48, 49, 59), (56, 58, 52, 54), (57, 59, 49, 51), (55, 53, 59, 57), (50, 48, 58, 56), (52, 58, 59, 53), (50, 56, 57, 51)])
me_cube_001.polygons.foreach_set('material_index', [0, 0, 0, 0, 0, 0, 0, 0, 0, 0, 0, 0, 1, 1, 0, 1, 1, 1, 0, 0, 0, 0, 0, 0, 0, 0, 0, 0, 0, 0, 0, 0, 0, 0, 0, 0, 0, 0, 1, 1, 1, 1, 1, 0, 0, 0, 0, 0, 0, 0, 0, 0, 0])
_uv = me_cube_001.uv_layers.new(name='UVMap')
_uv.uv.foreach_set('vector', [0.375, 0.0, 0.625, 0.0, 0.625, 0.25, 0.375, 0.25, 0.375, 0.25, 0.625, 0.25, 0.625, 0.5, 0.375, 0.5, 0.375, 0.5, 0.625, 0.5, 0.625, 0.75, 0.375, 0.75, 0.375, 0.75, 0.625, 0.75, 0.625, 1.0, 0.375, 1.0, 0.125, 0.5, 0.375, 0.5, 0.375, 0.75, 0.125, 0.75, 0.625, 0.5, 0.875, 0.5, 0.875, 0.75, 0.625, 0.75, 0.375, 0.0, 0.625, 0.0, 0.625, 0.25, 0.375, 0.25, 0.375, 0.25, 0.625, 0.25, 0.625, 0.5, 0.375, 0.5, 0.375, 0.5, 0.625, 0.5, 0.625, 0.75, 0.375, 0.75, 0.375, 0.75, 0.625, 0.75, 0.625, 1.0, 0.375, 1.0, 0.125, 0.5, 0.375, 0.5, 0.375, 0.75, 0.125, 0.75, 0.625, 0.5, 0.875, 0.5, 0.875, 0.75, 0.625, 0.75, 0.375, 0.0, 0.625, 0.0, 0.625, 0.25, 0.375, 0.25, 0.375, 0.25, 0.625, 0.25, 0.625, 0.5, 0.375, 0.5, 0.375, 0.5, 0.625, 0.5, 0.625, 0.75, 0.375, 0.75, 0.375, 0.75, 0.625, 0.75, 0.625, 1.0, 0.375, 1.0, 0.125, 0.5, 0.375, 0.5, 0.375, 0.75, 0.125, 0.75, 0.625, 0.5, 0.875, 0.5, 0.875, 0.75, 0.625, 0.75, 0.375, 0.0, 0.625, 0.0, 0.625, 0.25, 0.375, 0.25, 0.375, 0.375, 0.625, 0.375, 0.625, 0.5, 0.375, 0.5, 0.375, 0.5, 0.625, 0.5, 0.625, 0.75, 0.375, 0.75, 0.375, 0.875, 0.625, 0.875, 0.625, 1.0, 0.375, 1.0, 0.25, 0.5, 0.375, 0.5, 0.375, 0.75, 0.25, 0.75, 0.75, 0.5, 0.875, 0.5, 0.875, 0.75, 0.75, 0.75, 0.625, 0.5, 0.75, 0.5, 0.75, 0.75, 0.625, 0.75, 0.125, 0.5, 0.25, 0.5, 0.25, 0.75, 0.125, 0.75, 0.375, 0.75, 0.625, 0.75, 0.625, 0.875, 0.375, 0.875, 0.375, 0.25, 0.625, 0.25, 0.625, 0.375, 0.375, 0.375, 0.375, 0.0, 0.375, 0.25, 0.625, 0.25, 0.625, 0.0, 0.375, 0.25, 0.375, 0.5, 0.625, 0.5, 0.625, 0.25, 0.375, 0.75, 0.375, 1.0, 0.625, 1.0, 0.625, 0.75, 0.125, 0.5, 0.125, 0.75, 0.375, 0.75, 0.375, 0.5, 0.625, 0.5, 0.625, 0.75, 0.875, 0.75, 0.875, 0.5, 0.375, 0.0, 0.375, 0.25, 0.625, 0.25, 0.625, 0.0, 0.375, 0.25, 0.375, 0.5, 0.625, 0.5, 0.625, 0.25, 0.375, 0.75, 0.375, 1.0, 0.625, 1.0, 0.625, 0.75, 0.125, 0.5, 0.125, 0.75, 0.375, 0.75, 0.375, 0.5, 0.625, 0.5, 0.625, 0.75, 0.875, 0.75, 0.875, 0.5, 0.375, 0.0, 0.375, 0.25, 0.625, 0.25, 0.625, 0.0, 0.375, 0.25, 0.375, 0.5, 0.625, 0.5, 0.625, 0.25, 0.375, 0.75, 0.375, 1.0, 0.625, 1.0, 0.625, 0.75, 0.125, 0.5, 0.125, 0.75, 0.375, 0.75, 0.375, 0.5, 0.625, 0.5, 0.625, 0.75, 0.875, 0.75, 0.875, 0.5, 0.375, 0.0, 0.375, 0.25, 0.625, 0.25, 0.625, 0.0, 0.375, 0.375, 0.375, 0.5, 0.625, 0.5, 0.625, 0.375, 0.375, 0.5, 0.375, 0.75, 0.625, 0.75, 0.625, 0.5, 0.375, 0.875, 0.375, 1.0, 0.625, 1.0, 0.625, 0.875, 0.25, 0.5, 0.25, 0.75, 0.375, 0.75, 0.375, 0.5, 0.75, 0.5, 0.75, 0.75, 0.875, 0.75, 0.875, 0.5, 0.625, 0.5, 0.625, 0.75, 0.75, 0.75, 0.75, 0.5, 0.125, 0.5, 0.125, 0.75, 0.25, 0.75, 0.25, 0.5, 0.375, 0.75, 0.375, 0.875, 0.625, 0.875, 0.625, 0.75, 0.375, 0.25, 0.375, 0.375, 0.625, 0.375, 0.625, 0.25])
me_cube_001.materials.append(mat_material)
me_cube_001.materials.append(mat_material_002)
me_cube_001.update()
me_cube_002 = bpy.data.meshes.new('Cube.002')
me_cube_002.from_pydata([(-0.7, -0.4, -1.0), (-0.7, -0.4, 1.6), (-0.7, 0.4, -1.0), (-0.7, 0.4, 1.6), (0.7, -0.4, -1.0), (0.7, -0.4, 1.6), (0.7, 0.4, -1.0), (0.7, 0.4, 1.6)], [], [(0, 1, 3, 2), (2, 3, 7, 6), (6, 7, 5, 4), (4, 5, 1, 0), (2, 6, 4, 0), (7, 3, 1, 5)])
_uv = me_cube_002.uv_layers.new(name='UVMap')
_uv.uv.foreach_set('vector', [0.375, 0.0, 0.625, 0.0, 0.625, 0.25, 0.375, 0.25, 0.375, 0.25, 0.625, 0.25, 0.625, 0.5, 0.375, 0.5, 0.375, 0.5, 0.625, 0.5, 0.625, 0.75, 0.375, 0.75, 0.375, 0.75, 0.625, 0.75, 0.625, 1.0, 0.375, 1.0, 0.125, 0.5, 0.375, 0.5, 0.375, 0.75, 0.125, 0.75, 0.625, 0.5, 0.875, 0.5, 0.875, 0.75, 0.625, 0.75])
me_cube_002.materials.append(mat_material)
me_cube_002.update()
me_plane = bpy.data.meshes.new('Plane')
me_plane.from_pydata([(-1.0, -1.0, 0.0), (1.0, -1.0, 0.0), (-1.0, 1.0, 0.0), (1.0, 1.0, 0.0)], [], [(0, 1, 3, 2)])
_uv = me_plane.uv_layers.new(name='UVMap')
_uv.uv.foreach_set('vector', [0.0, 0.0, 1.0, 0.0, 1.0, 1.0, 0.0, 1.0])
me_plane.materials.append(mat_ground)
me_plane.update()

# ---- objects
ob_camera = bpy.data.objects.new('Camera', cam_camera)
ob_pillar = bpy.data.objects.new('Pillar', me_cylinder)
ob_cube = bpy.data.objects.new('Cube', me_cube_001)
ob_centerpillar = bpy.data.objects.new('CenterPillar', me_cube_002)
ob_plane = bpy.data.objects.new('Plane', me_plane)
ob_sun = bpy.data.objects.new('Sun', light_sun)

# ---- transforms, parenting, visibility, modifiers, constraints
ob_camera.location = (8.495, -41.59, 34.0)
ob_camera.rotation_euler = (1.012, -1.787e-06, 0.1606)
ob_camera.lock_rotations_4d = False
ob_camera.empty_display_type = 'ARROWS'
ob_camera.color = (0.0, 0.0, 0.0, 0.0)
ob_camera.display_type = 'WIRE'
ob_camera.lineart.crease_threshold = 0.0
ob_pillar.location = (-5.0, 0.0, 1.0)
ob_cube.location = (0.0, 0.0, 10.0)
ob_centerpillar.location = (0.0, 0.0, 11.6)
ob_plane.location = (0.0, 0.0, 0.0)
ob_plane.scale = (80.0, 80.0, 1.0)
ob_sun.location = (0.0, -37.14, 25.18)
ob_sun.rotation_euler = (0.8869, 0.07528, 0.07355)

# ---- collection membership
col_collection.objects.link(ob_camera)
col_torii.objects.link(ob_pillar)
col_torii.objects.link(ob_cube)
col_torii.objects.link(ob_centerpillar)
col_torii.objects.link(ob_plane)
col_torii.objects.link(ob_sun)

# ---- scene / render settings (as saved in the file)
scene.camera = ob_camera
scene.frame_start = 1; scene.frame_end = 250; scene.frame_set(0)
scene.render.engine = 'BLENDER_EEVEE_NEXT'
scene.cycles.sampling_pattern = 'TABULATED_SOBOL'
scene.cycles.use_light_tree = False
scene.view_settings.view_transform = 'Filmic'
bpy.context.view_layer.update()
